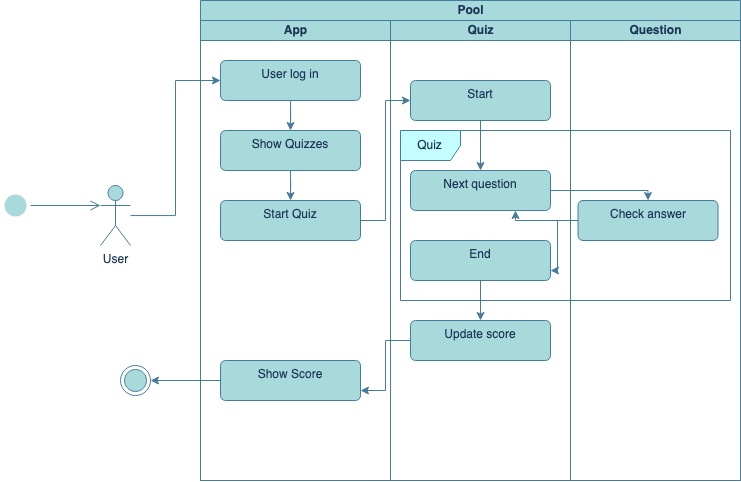

The diagram above was exported from draw.io. Its source (the exported page's mxGraphModel, read from the mxfile embedded in the PNG):
<mxGraphModel dx="1687" dy="852" grid="1" gridSize="10" guides="1" tooltips="1" connect="1" arrows="1" fold="1" page="1" pageScale="1" pageWidth="1169" pageHeight="827" math="0" shadow="0">
  <root>
    <mxCell id="0" />
    <mxCell id="1" parent="0" />
    <mxCell id="j6PeSQWZVU5_f6EMwpYo-19" style="edgeStyle=orthogonalEdgeStyle;rounded=0;orthogonalLoop=1;jettySize=auto;html=1;entryX=0;entryY=0.5;entryDx=0;entryDy=0;labelBackgroundColor=none;strokeColor=#457B9D;fontColor=default;" edge="1" parent="1" source="j6PeSQWZVU5_f6EMwpYo-1" target="j6PeSQWZVU5_f6EMwpYo-9">
      <mxGeometry relative="1" as="geometry" />
    </mxCell>
    <mxCell id="j6PeSQWZVU5_f6EMwpYo-1" value="User" style="shape=umlActor;verticalLabelPosition=bottom;verticalAlign=top;html=1;outlineConnect=0;labelBackgroundColor=none;fillColor=#A8DADC;strokeColor=#457B9D;fontColor=#1D3557;" vertex="1" parent="1">
      <mxGeometry x="190" y="295" width="30" height="60" as="geometry" />
    </mxCell>
    <mxCell id="j6PeSQWZVU5_f6EMwpYo-2" value="Pool" style="swimlane;childLayout=stackLayout;resizeParent=1;resizeParentMax=0;startSize=20;html=1;labelBackgroundColor=none;fillColor=#A8DADC;strokeColor=#457B9D;fontColor=#1D3557;" vertex="1" parent="1">
      <mxGeometry x="290.00000000000045" y="110" width="539.9999999999995" height="480" as="geometry" />
    </mxCell>
    <mxCell id="j6PeSQWZVU5_f6EMwpYo-3" value="App" style="swimlane;startSize=20;html=1;labelBackgroundColor=none;fillColor=#A8DADC;strokeColor=#457B9D;fontColor=#1D3557;" vertex="1" parent="j6PeSQWZVU5_f6EMwpYo-2">
      <mxGeometry y="20" width="189.99999999999955" height="460" as="geometry" />
    </mxCell>
    <mxCell id="j6PeSQWZVU5_f6EMwpYo-20" style="edgeStyle=orthogonalEdgeStyle;rounded=0;orthogonalLoop=1;jettySize=auto;html=1;entryX=0.5;entryY=0;entryDx=0;entryDy=0;labelBackgroundColor=none;strokeColor=#457B9D;fontColor=default;" edge="1" parent="j6PeSQWZVU5_f6EMwpYo-3" source="j6PeSQWZVU5_f6EMwpYo-9" target="j6PeSQWZVU5_f6EMwpYo-10">
      <mxGeometry relative="1" as="geometry" />
    </mxCell>
    <mxCell id="j6PeSQWZVU5_f6EMwpYo-9" value="User log in" style="html=1;align=center;verticalAlign=top;rounded=1;absoluteArcSize=1;arcSize=10;dashed=0;whiteSpace=wrap;labelBackgroundColor=none;fillColor=#A8DADC;strokeColor=#457B9D;fontColor=#1D3557;" vertex="1" parent="j6PeSQWZVU5_f6EMwpYo-3">
      <mxGeometry x="19.999999999999545" y="40" width="140" height="40" as="geometry" />
    </mxCell>
    <mxCell id="j6PeSQWZVU5_f6EMwpYo-21" style="edgeStyle=orthogonalEdgeStyle;rounded=0;orthogonalLoop=1;jettySize=auto;html=1;entryX=0.5;entryY=0;entryDx=0;entryDy=0;labelBackgroundColor=none;strokeColor=#457B9D;fontColor=default;" edge="1" parent="j6PeSQWZVU5_f6EMwpYo-3" source="j6PeSQWZVU5_f6EMwpYo-10" target="j6PeSQWZVU5_f6EMwpYo-11">
      <mxGeometry relative="1" as="geometry" />
    </mxCell>
    <mxCell id="j6PeSQWZVU5_f6EMwpYo-10" value="Show Quizzes" style="html=1;align=center;verticalAlign=top;rounded=1;absoluteArcSize=1;arcSize=10;dashed=0;whiteSpace=wrap;labelBackgroundColor=none;fillColor=#A8DADC;strokeColor=#457B9D;fontColor=#1D3557;" vertex="1" parent="j6PeSQWZVU5_f6EMwpYo-3">
      <mxGeometry x="19.999999999999545" y="110" width="140" height="40" as="geometry" />
    </mxCell>
    <mxCell id="j6PeSQWZVU5_f6EMwpYo-11" value="Start Quiz" style="html=1;align=center;verticalAlign=top;rounded=1;absoluteArcSize=1;arcSize=10;dashed=0;whiteSpace=wrap;labelBackgroundColor=none;fillColor=#A8DADC;strokeColor=#457B9D;fontColor=#1D3557;" vertex="1" parent="j6PeSQWZVU5_f6EMwpYo-3">
      <mxGeometry x="19.999999999999545" y="180" width="140" height="40" as="geometry" />
    </mxCell>
    <mxCell id="j6PeSQWZVU5_f6EMwpYo-12" value="Show Score" style="html=1;align=center;verticalAlign=top;rounded=1;absoluteArcSize=1;arcSize=10;dashed=0;whiteSpace=wrap;labelBackgroundColor=none;fillColor=#A8DADC;strokeColor=#457B9D;fontColor=#1D3557;" vertex="1" parent="j6PeSQWZVU5_f6EMwpYo-3">
      <mxGeometry x="19.999999999999545" y="340" width="140" height="40" as="geometry" />
    </mxCell>
    <mxCell id="j6PeSQWZVU5_f6EMwpYo-4" value="Quiz" style="swimlane;startSize=20;html=1;labelBackgroundColor=none;fillColor=#A8DADC;strokeColor=#457B9D;fontColor=#1D3557;" vertex="1" parent="j6PeSQWZVU5_f6EMwpYo-2">
      <mxGeometry x="189.99999999999955" y="20" width="180" height="460" as="geometry" />
    </mxCell>
    <mxCell id="j6PeSQWZVU5_f6EMwpYo-23" style="edgeStyle=orthogonalEdgeStyle;rounded=0;orthogonalLoop=1;jettySize=auto;html=1;entryX=0.5;entryY=0;entryDx=0;entryDy=0;labelBackgroundColor=none;strokeColor=#457B9D;fontColor=default;" edge="1" parent="j6PeSQWZVU5_f6EMwpYo-4" source="j6PeSQWZVU5_f6EMwpYo-13" target="j6PeSQWZVU5_f6EMwpYo-15">
      <mxGeometry relative="1" as="geometry" />
    </mxCell>
    <mxCell id="j6PeSQWZVU5_f6EMwpYo-13" value="Start" style="html=1;align=center;verticalAlign=top;rounded=1;absoluteArcSize=1;arcSize=10;dashed=0;whiteSpace=wrap;labelBackgroundColor=none;fillColor=#A8DADC;strokeColor=#457B9D;fontColor=#1D3557;" vertex="1" parent="j6PeSQWZVU5_f6EMwpYo-4">
      <mxGeometry x="20" y="60" width="140" height="40" as="geometry" />
    </mxCell>
    <mxCell id="j6PeSQWZVU5_f6EMwpYo-15" value="Next question" style="html=1;align=center;verticalAlign=top;rounded=1;absoluteArcSize=1;arcSize=10;dashed=0;whiteSpace=wrap;labelBackgroundColor=none;fillColor=#A8DADC;strokeColor=#457B9D;fontColor=#1D3557;" vertex="1" parent="j6PeSQWZVU5_f6EMwpYo-4">
      <mxGeometry x="20" y="150" width="140" height="40" as="geometry" />
    </mxCell>
    <mxCell id="j6PeSQWZVU5_f6EMwpYo-28" style="edgeStyle=orthogonalEdgeStyle;rounded=0;orthogonalLoop=1;jettySize=auto;html=1;entryX=0.5;entryY=0;entryDx=0;entryDy=0;labelBackgroundColor=none;strokeColor=#457B9D;fontColor=default;" edge="1" parent="j6PeSQWZVU5_f6EMwpYo-4" source="j6PeSQWZVU5_f6EMwpYo-16" target="j6PeSQWZVU5_f6EMwpYo-17">
      <mxGeometry relative="1" as="geometry" />
    </mxCell>
    <mxCell id="j6PeSQWZVU5_f6EMwpYo-16" value="End" style="html=1;align=center;verticalAlign=top;rounded=1;absoluteArcSize=1;arcSize=10;dashed=0;whiteSpace=wrap;labelBackgroundColor=none;fillColor=#A8DADC;strokeColor=#457B9D;fontColor=#1D3557;" vertex="1" parent="j6PeSQWZVU5_f6EMwpYo-4">
      <mxGeometry x="20" y="220" width="140" height="40" as="geometry" />
    </mxCell>
    <mxCell id="j6PeSQWZVU5_f6EMwpYo-17" value="Update score" style="html=1;align=center;verticalAlign=top;rounded=1;absoluteArcSize=1;arcSize=10;dashed=0;whiteSpace=wrap;labelBackgroundColor=none;fillColor=#A8DADC;strokeColor=#457B9D;fontColor=#1D3557;" vertex="1" parent="j6PeSQWZVU5_f6EMwpYo-4">
      <mxGeometry x="20" y="300" width="140" height="40" as="geometry" />
    </mxCell>
    <mxCell id="j6PeSQWZVU5_f6EMwpYo-5" value="Question" style="swimlane;startSize=20;html=1;labelBackgroundColor=none;fillColor=#A8DADC;strokeColor=#457B9D;fontColor=#1D3557;" vertex="1" parent="j6PeSQWZVU5_f6EMwpYo-2">
      <mxGeometry x="369.99999999999955" y="20" width="170" height="460" as="geometry" />
    </mxCell>
    <mxCell id="j6PeSQWZVU5_f6EMwpYo-18" value="Check answer" style="html=1;align=center;verticalAlign=top;rounded=1;absoluteArcSize=1;arcSize=10;dashed=0;whiteSpace=wrap;labelBackgroundColor=none;fillColor=#A8DADC;strokeColor=#457B9D;fontColor=#1D3557;" vertex="1" parent="j6PeSQWZVU5_f6EMwpYo-5">
      <mxGeometry x="7.5" y="180" width="140" height="40" as="geometry" />
    </mxCell>
    <mxCell id="j6PeSQWZVU5_f6EMwpYo-22" style="edgeStyle=orthogonalEdgeStyle;rounded=0;orthogonalLoop=1;jettySize=auto;html=1;entryX=0;entryY=0.5;entryDx=0;entryDy=0;labelBackgroundColor=none;strokeColor=#457B9D;fontColor=default;" edge="1" parent="j6PeSQWZVU5_f6EMwpYo-2" source="j6PeSQWZVU5_f6EMwpYo-11" target="j6PeSQWZVU5_f6EMwpYo-13">
      <mxGeometry relative="1" as="geometry" />
    </mxCell>
    <mxCell id="j6PeSQWZVU5_f6EMwpYo-24" style="edgeStyle=orthogonalEdgeStyle;rounded=0;orthogonalLoop=1;jettySize=auto;html=1;entryX=0.5;entryY=0;entryDx=0;entryDy=0;labelBackgroundColor=none;strokeColor=#457B9D;fontColor=default;" edge="1" parent="j6PeSQWZVU5_f6EMwpYo-2" source="j6PeSQWZVU5_f6EMwpYo-15" target="j6PeSQWZVU5_f6EMwpYo-18">
      <mxGeometry relative="1" as="geometry">
        <Array as="points">
          <mxPoint x="447" y="190" />
        </Array>
      </mxGeometry>
    </mxCell>
    <mxCell id="j6PeSQWZVU5_f6EMwpYo-25" style="edgeStyle=orthogonalEdgeStyle;rounded=0;orthogonalLoop=1;jettySize=auto;html=1;entryX=0.75;entryY=1;entryDx=0;entryDy=0;labelBackgroundColor=none;strokeColor=#457B9D;fontColor=default;" edge="1" parent="j6PeSQWZVU5_f6EMwpYo-2" source="j6PeSQWZVU5_f6EMwpYo-18" target="j6PeSQWZVU5_f6EMwpYo-15">
      <mxGeometry relative="1" as="geometry">
        <Array as="points">
          <mxPoint x="315" y="220" />
        </Array>
      </mxGeometry>
    </mxCell>
    <mxCell id="j6PeSQWZVU5_f6EMwpYo-27" style="edgeStyle=orthogonalEdgeStyle;rounded=0;orthogonalLoop=1;jettySize=auto;html=1;entryX=1;entryY=0.75;entryDx=0;entryDy=0;labelBackgroundColor=none;strokeColor=#457B9D;fontColor=default;" edge="1" parent="j6PeSQWZVU5_f6EMwpYo-2" source="j6PeSQWZVU5_f6EMwpYo-18" target="j6PeSQWZVU5_f6EMwpYo-16">
      <mxGeometry relative="1" as="geometry">
        <Array as="points">
          <mxPoint x="357" y="220" />
          <mxPoint x="357" y="270" />
        </Array>
      </mxGeometry>
    </mxCell>
    <mxCell id="j6PeSQWZVU5_f6EMwpYo-29" style="edgeStyle=orthogonalEdgeStyle;rounded=0;orthogonalLoop=1;jettySize=auto;html=1;entryX=1;entryY=0.75;entryDx=0;entryDy=0;labelBackgroundColor=none;strokeColor=#457B9D;fontColor=default;" edge="1" parent="j6PeSQWZVU5_f6EMwpYo-2" source="j6PeSQWZVU5_f6EMwpYo-17" target="j6PeSQWZVU5_f6EMwpYo-12">
      <mxGeometry relative="1" as="geometry" />
    </mxCell>
    <mxCell id="j6PeSQWZVU5_f6EMwpYo-30" value="" style="ellipse;html=1;shape=startState;fillColor=#A8DADC;strokeColor=none;labelBackgroundColor=none;fontColor=#1D3557;" vertex="1" parent="1">
      <mxGeometry x="90" y="300" width="30" height="30" as="geometry" />
    </mxCell>
    <mxCell id="j6PeSQWZVU5_f6EMwpYo-31" value="" style="edgeStyle=orthogonalEdgeStyle;html=1;verticalAlign=bottom;endArrow=open;endSize=8;strokeColor=#457B9D;rounded=0;entryX=0;entryY=0.3333333333333333;entryDx=0;entryDy=0;entryPerimeter=0;labelBackgroundColor=none;fontColor=default;" edge="1" source="j6PeSQWZVU5_f6EMwpYo-30" parent="1" target="j6PeSQWZVU5_f6EMwpYo-1">
      <mxGeometry relative="1" as="geometry">
        <mxPoint x="185" y="300" as="targetPoint" />
      </mxGeometry>
    </mxCell>
    <mxCell id="j6PeSQWZVU5_f6EMwpYo-33" value="" style="ellipse;html=1;shape=endState;fillColor=#A8DADC;strokeColor=#457B9D;labelBackgroundColor=none;fontColor=#1D3557;" vertex="1" parent="1">
      <mxGeometry x="210" y="475" width="30" height="30" as="geometry" />
    </mxCell>
    <mxCell id="j6PeSQWZVU5_f6EMwpYo-34" style="edgeStyle=orthogonalEdgeStyle;rounded=0;orthogonalLoop=1;jettySize=auto;html=1;labelBackgroundColor=none;strokeColor=#457B9D;fontColor=default;" edge="1" parent="1" source="j6PeSQWZVU5_f6EMwpYo-12" target="j6PeSQWZVU5_f6EMwpYo-33">
      <mxGeometry relative="1" as="geometry" />
    </mxCell>
    <mxCell id="j6PeSQWZVU5_f6EMwpYo-36" value="Quiz" style="shape=umlFrame;whiteSpace=wrap;html=1;pointerEvents=0;strokeColor=#457B9D;fontColor=#1D3557;fillColor=#C3FDFF;" vertex="1" parent="1">
      <mxGeometry x="490" y="240" width="330" height="170" as="geometry" />
    </mxCell>
  </root>
</mxGraphModel>